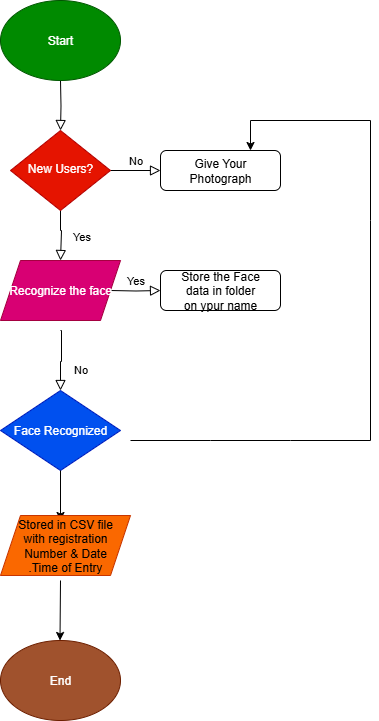

The diagram above was exported from draw.io. Its source (the exported page's mxGraphModel, read from the mxfile embedded in the PNG):
<mxGraphModel dx="872" dy="465" grid="1" gridSize="10" guides="1" tooltips="1" connect="1" arrows="1" fold="1" page="1" pageScale="1" pageWidth="827" pageHeight="1169" math="0" shadow="0">
  <root>
    <mxCell id="WIyWlLk6GJQsqaUBKTNV-0" />
    <mxCell id="WIyWlLk6GJQsqaUBKTNV-1" parent="WIyWlLk6GJQsqaUBKTNV-0" />
    <mxCell id="WIyWlLk6GJQsqaUBKTNV-2" value="" style="rounded=0;html=1;jettySize=auto;orthogonalLoop=1;fontSize=11;endArrow=block;endFill=0;endSize=8;strokeWidth=1;shadow=0;labelBackgroundColor=none;edgeStyle=orthogonalEdgeStyle;" parent="WIyWlLk6GJQsqaUBKTNV-1" target="WIyWlLk6GJQsqaUBKTNV-6" edge="1">
      <mxGeometry relative="1" as="geometry">
        <mxPoint x="220" y="120" as="sourcePoint" />
      </mxGeometry>
    </mxCell>
    <mxCell id="WIyWlLk6GJQsqaUBKTNV-4" value="Yes" style="rounded=0;html=1;jettySize=auto;orthogonalLoop=1;fontSize=11;endArrow=block;endFill=0;endSize=8;strokeWidth=1;shadow=0;labelBackgroundColor=none;edgeStyle=orthogonalEdgeStyle;entryX=0.5;entryY=0;entryDx=0;entryDy=0;" parent="WIyWlLk6GJQsqaUBKTNV-1" source="WIyWlLk6GJQsqaUBKTNV-6" target="BFn2v44nnREbYcFb_M2x-1" edge="1">
      <mxGeometry y="20" relative="1" as="geometry">
        <mxPoint as="offset" />
        <mxPoint x="220" y="290" as="targetPoint" />
        <Array as="points">
          <mxPoint x="220" y="270" />
          <mxPoint x="221" y="270" />
        </Array>
      </mxGeometry>
    </mxCell>
    <mxCell id="WIyWlLk6GJQsqaUBKTNV-5" value="No" style="edgeStyle=orthogonalEdgeStyle;rounded=0;html=1;jettySize=auto;orthogonalLoop=1;fontSize=11;endArrow=block;endFill=0;endSize=8;strokeWidth=1;shadow=0;labelBackgroundColor=none;" parent="WIyWlLk6GJQsqaUBKTNV-1" source="WIyWlLk6GJQsqaUBKTNV-6" target="WIyWlLk6GJQsqaUBKTNV-7" edge="1">
      <mxGeometry y="10" relative="1" as="geometry">
        <mxPoint as="offset" />
      </mxGeometry>
    </mxCell>
    <mxCell id="WIyWlLk6GJQsqaUBKTNV-6" value="New Users?" style="rhombus;whiteSpace=wrap;html=1;shadow=0;fontFamily=Helvetica;fontSize=12;align=center;strokeWidth=1;spacing=6;spacingTop=-4;fillColor=#e51400;fontColor=#ffffff;strokeColor=#B20000;" parent="WIyWlLk6GJQsqaUBKTNV-1" vertex="1">
      <mxGeometry x="170" y="170" width="100" height="80" as="geometry" />
    </mxCell>
    <mxCell id="WIyWlLk6GJQsqaUBKTNV-7" value="Give Your&lt;div&gt;Photograph&lt;/div&gt;" style="rounded=1;whiteSpace=wrap;html=1;fontSize=12;glass=0;strokeWidth=1;shadow=0;" parent="WIyWlLk6GJQsqaUBKTNV-1" vertex="1">
      <mxGeometry x="320" y="190" width="120" height="40" as="geometry" />
    </mxCell>
    <mxCell id="WIyWlLk6GJQsqaUBKTNV-8" value="No" style="rounded=0;html=1;jettySize=auto;orthogonalLoop=1;fontSize=11;endArrow=block;endFill=0;endSize=8;strokeWidth=1;shadow=0;labelBackgroundColor=none;edgeStyle=orthogonalEdgeStyle;" parent="WIyWlLk6GJQsqaUBKTNV-1" edge="1">
      <mxGeometry x="0.3333" y="20" relative="1" as="geometry">
        <mxPoint as="offset" />
        <mxPoint x="220" y="370" as="sourcePoint" />
        <mxPoint x="220" y="430" as="targetPoint" />
        <Array as="points">
          <mxPoint x="221" y="370" />
          <mxPoint x="221" y="401" />
          <mxPoint x="220" y="401" />
        </Array>
      </mxGeometry>
    </mxCell>
    <mxCell id="WIyWlLk6GJQsqaUBKTNV-9" value="Yes" style="edgeStyle=orthogonalEdgeStyle;rounded=0;html=1;jettySize=auto;orthogonalLoop=1;fontSize=11;endArrow=block;endFill=0;endSize=8;strokeWidth=1;shadow=0;labelBackgroundColor=none;" parent="WIyWlLk6GJQsqaUBKTNV-1" target="WIyWlLk6GJQsqaUBKTNV-12" edge="1">
      <mxGeometry y="10" relative="1" as="geometry">
        <mxPoint as="offset" />
        <mxPoint x="270" y="330" as="sourcePoint" />
      </mxGeometry>
    </mxCell>
    <mxCell id="WIyWlLk6GJQsqaUBKTNV-12" value="Store the Face&lt;div&gt;data in folder&lt;/div&gt;&lt;div&gt;on ypur name&lt;/div&gt;" style="rounded=1;whiteSpace=wrap;html=1;fontSize=12;glass=0;strokeWidth=1;shadow=0;" parent="WIyWlLk6GJQsqaUBKTNV-1" vertex="1">
      <mxGeometry x="320" y="310" width="120" height="40" as="geometry" />
    </mxCell>
    <mxCell id="BFn2v44nnREbYcFb_M2x-0" value="Start" style="ellipse;whiteSpace=wrap;html=1;fillColor=#008a00;fontColor=#ffffff;strokeColor=#005700;" vertex="1" parent="WIyWlLk6GJQsqaUBKTNV-1">
      <mxGeometry x="160" y="40" width="120" height="80" as="geometry" />
    </mxCell>
    <mxCell id="BFn2v44nnREbYcFb_M2x-1" value="Recognize the face" style="shape=parallelogram;perimeter=parallelogramPerimeter;whiteSpace=wrap;html=1;fixedSize=1;fillColor=#d80073;strokeColor=#A50040;fontColor=#ffffff;" vertex="1" parent="WIyWlLk6GJQsqaUBKTNV-1">
      <mxGeometry x="160" y="300" width="120" height="60" as="geometry" />
    </mxCell>
    <mxCell id="BFn2v44nnREbYcFb_M2x-3" value="Face Recognized" style="rhombus;whiteSpace=wrap;html=1;fillColor=#0050ef;fontColor=#ffffff;strokeColor=#001DBC;" vertex="1" parent="WIyWlLk6GJQsqaUBKTNV-1">
      <mxGeometry x="160" y="430" width="120" height="80" as="geometry" />
    </mxCell>
    <mxCell id="BFn2v44nnREbYcFb_M2x-5" value="" style="endArrow=classic;html=1;rounded=0;exitX=0.5;exitY=1;exitDx=0;exitDy=0;" edge="1" parent="WIyWlLk6GJQsqaUBKTNV-1" source="BFn2v44nnREbYcFb_M2x-3">
      <mxGeometry width="50" height="50" relative="1" as="geometry">
        <mxPoint x="195" y="600" as="sourcePoint" />
        <mxPoint x="220" y="560" as="targetPoint" />
      </mxGeometry>
    </mxCell>
    <mxCell id="BFn2v44nnREbYcFb_M2x-6" value="Stored in CSV file&lt;div&gt;with registration&lt;/div&gt;&lt;div&gt;Number &amp;amp; Date&lt;/div&gt;&lt;div&gt;.Time of Entry&lt;/div&gt;" style="shape=parallelogram;perimeter=parallelogramPerimeter;whiteSpace=wrap;html=1;fixedSize=1;fillColor=#fa6800;fontColor=#000000;strokeColor=#C73500;" vertex="1" parent="WIyWlLk6GJQsqaUBKTNV-1">
      <mxGeometry x="160" y="555" width="130" height="60" as="geometry" />
    </mxCell>
    <mxCell id="BFn2v44nnREbYcFb_M2x-7" value="" style="endArrow=classic;html=1;rounded=0;" edge="1" parent="WIyWlLk6GJQsqaUBKTNV-1">
      <mxGeometry width="50" height="50" relative="1" as="geometry">
        <mxPoint x="220" y="620" as="sourcePoint" />
        <mxPoint x="219.5" y="680" as="targetPoint" />
      </mxGeometry>
    </mxCell>
    <mxCell id="BFn2v44nnREbYcFb_M2x-8" value="End" style="ellipse;whiteSpace=wrap;html=1;fillColor=#a0522d;strokeColor=#6D1F00;fontColor=#ffffff;" vertex="1" parent="WIyWlLk6GJQsqaUBKTNV-1">
      <mxGeometry x="160" y="680" width="120" height="80" as="geometry" />
    </mxCell>
    <mxCell id="BFn2v44nnREbYcFb_M2x-10" value="" style="endArrow=classic;html=1;rounded=0;entryX=0.75;entryY=0;entryDx=0;entryDy=0;" edge="1" parent="WIyWlLk6GJQsqaUBKTNV-1" target="WIyWlLk6GJQsqaUBKTNV-7">
      <mxGeometry width="50" height="50" relative="1" as="geometry">
        <mxPoint x="290" y="480" as="sourcePoint" />
        <mxPoint x="390" y="160" as="targetPoint" />
        <Array as="points">
          <mxPoint x="370" y="480" />
          <mxPoint x="450" y="480" />
          <mxPoint x="530" y="480" />
          <mxPoint x="530" y="260" />
          <mxPoint x="530" y="160" />
          <mxPoint x="410" y="160" />
        </Array>
      </mxGeometry>
    </mxCell>
  </root>
</mxGraphModel>